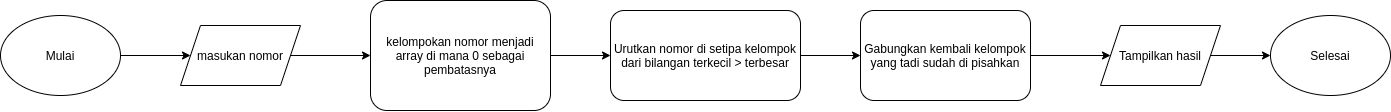

The diagram above was exported from draw.io. Its source (the exported page's mxGraphModel, read from the mxfile embedded in the PNG):
<mxGraphModel dx="1583" dy="661" grid="1" gridSize="10" guides="1" tooltips="1" connect="1" arrows="1" fold="1" page="1" pageScale="1" pageWidth="1500" pageHeight="1100" math="0" shadow="0">
  <root>
    <mxCell id="0" />
    <mxCell id="1" parent="0" />
    <mxCell id="eO5FCXPgKeWZBj3lr8ve-1" value="Mulai" style="ellipse;whiteSpace=wrap;html=1;" vertex="1" parent="1">
      <mxGeometry x="100" y="360" width="120" height="80" as="geometry" />
    </mxCell>
    <mxCell id="eO5FCXPgKeWZBj3lr8ve-2" value="" style="endArrow=classic;html=1;exitX=1;exitY=0.5;exitDx=0;exitDy=0;" edge="1" parent="1" source="eO5FCXPgKeWZBj3lr8ve-1" target="eO5FCXPgKeWZBj3lr8ve-3">
      <mxGeometry width="50" height="50" relative="1" as="geometry">
        <mxPoint x="330" y="380" as="sourcePoint" />
        <mxPoint x="320" y="400" as="targetPoint" />
      </mxGeometry>
    </mxCell>
    <mxCell id="eO5FCXPgKeWZBj3lr8ve-3" value="masukan nomor" style="shape=parallelogram;perimeter=parallelogramPerimeter;whiteSpace=wrap;html=1;fixedSize=1;" vertex="1" parent="1">
      <mxGeometry x="280" y="370" width="120" height="60" as="geometry" />
    </mxCell>
    <mxCell id="eO5FCXPgKeWZBj3lr8ve-5" value="" style="endArrow=classic;html=1;exitX=1;exitY=0.5;exitDx=0;exitDy=0;" edge="1" parent="1" source="eO5FCXPgKeWZBj3lr8ve-3" target="eO5FCXPgKeWZBj3lr8ve-6">
      <mxGeometry width="50" height="50" relative="1" as="geometry">
        <mxPoint x="330" y="380" as="sourcePoint" />
        <mxPoint x="480" y="400" as="targetPoint" />
      </mxGeometry>
    </mxCell>
    <mxCell id="eO5FCXPgKeWZBj3lr8ve-6" value="kelompokan nomor menjadi array di mana 0 sebagai pembatasnya" style="rounded=1;whiteSpace=wrap;html=1;" vertex="1" parent="1">
      <mxGeometry x="470" y="345" width="180" height="110" as="geometry" />
    </mxCell>
    <mxCell id="eO5FCXPgKeWZBj3lr8ve-7" value="Urutkan nomor di setipa kelompok dari bilangan terkecil &amp;gt; terbesar" style="rounded=1;whiteSpace=wrap;html=1;" vertex="1" parent="1">
      <mxGeometry x="710" y="355" width="190" height="90" as="geometry" />
    </mxCell>
    <mxCell id="eO5FCXPgKeWZBj3lr8ve-8" value="" style="endArrow=classic;html=1;exitX=1;exitY=0.5;exitDx=0;exitDy=0;entryX=0;entryY=0.5;entryDx=0;entryDy=0;" edge="1" parent="1" source="eO5FCXPgKeWZBj3lr8ve-6" target="eO5FCXPgKeWZBj3lr8ve-7">
      <mxGeometry width="50" height="50" relative="1" as="geometry">
        <mxPoint x="330" y="360" as="sourcePoint" />
        <mxPoint x="380" y="310" as="targetPoint" />
      </mxGeometry>
    </mxCell>
    <mxCell id="eO5FCXPgKeWZBj3lr8ve-9" value="Gabungkan kembali kelompok yang tadi sudah di pisahkan" style="rounded=1;whiteSpace=wrap;html=1;" vertex="1" parent="1">
      <mxGeometry x="960" y="355" width="170" height="90" as="geometry" />
    </mxCell>
    <mxCell id="eO5FCXPgKeWZBj3lr8ve-10" value="" style="endArrow=classic;html=1;exitX=1;exitY=0.5;exitDx=0;exitDy=0;entryX=0;entryY=0.5;entryDx=0;entryDy=0;" edge="1" parent="1" source="eO5FCXPgKeWZBj3lr8ve-7" target="eO5FCXPgKeWZBj3lr8ve-9">
      <mxGeometry width="50" height="50" relative="1" as="geometry">
        <mxPoint x="860" y="340" as="sourcePoint" />
        <mxPoint x="910" y="290" as="targetPoint" />
      </mxGeometry>
    </mxCell>
    <mxCell id="eO5FCXPgKeWZBj3lr8ve-12" value="Tampilkan hasil" style="shape=parallelogram;perimeter=parallelogramPerimeter;whiteSpace=wrap;html=1;fixedSize=1;" vertex="1" parent="1">
      <mxGeometry x="1200" y="370" width="120" height="60" as="geometry" />
    </mxCell>
    <mxCell id="eO5FCXPgKeWZBj3lr8ve-13" value="" style="endArrow=classic;html=1;exitX=1;exitY=0.5;exitDx=0;exitDy=0;entryX=0;entryY=0.5;entryDx=0;entryDy=0;" edge="1" parent="1" source="eO5FCXPgKeWZBj3lr8ve-9" target="eO5FCXPgKeWZBj3lr8ve-12">
      <mxGeometry width="50" height="50" relative="1" as="geometry">
        <mxPoint x="860" y="330" as="sourcePoint" />
        <mxPoint x="910" y="280" as="targetPoint" />
      </mxGeometry>
    </mxCell>
    <mxCell id="eO5FCXPgKeWZBj3lr8ve-14" value="Selesai" style="ellipse;whiteSpace=wrap;html=1;" vertex="1" parent="1">
      <mxGeometry x="1370" y="360" width="120" height="80" as="geometry" />
    </mxCell>
    <mxCell id="eO5FCXPgKeWZBj3lr8ve-15" value="" style="endArrow=classic;html=1;exitX=1;exitY=0.5;exitDx=0;exitDy=0;entryX=0;entryY=0.5;entryDx=0;entryDy=0;" edge="1" parent="1" source="eO5FCXPgKeWZBj3lr8ve-12" target="eO5FCXPgKeWZBj3lr8ve-14">
      <mxGeometry width="50" height="50" relative="1" as="geometry">
        <mxPoint x="860" y="330" as="sourcePoint" />
        <mxPoint x="1360" y="410" as="targetPoint" />
      </mxGeometry>
    </mxCell>
  </root>
</mxGraphModel>